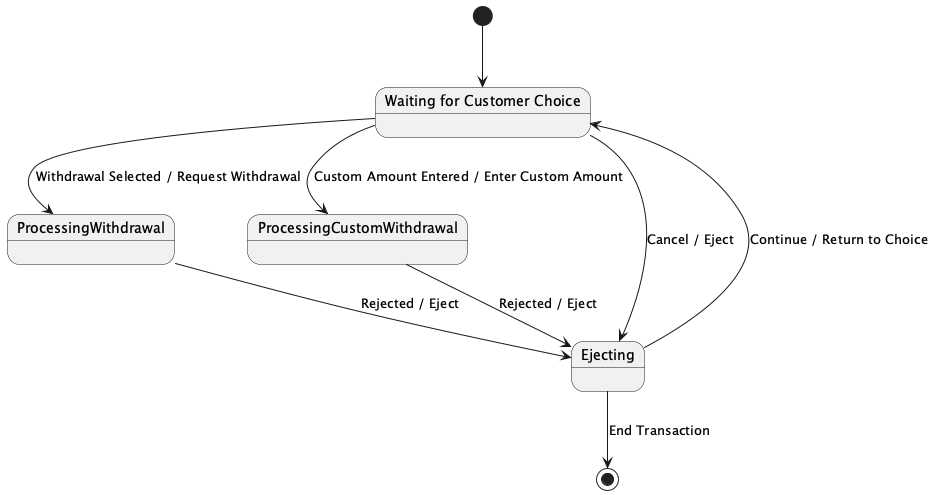

The diagram above was rendered by PlantUML. Its source (embedded in the PNG):
@startuml
state "Waiting for Customer Choice" as WaitingForChoice
state ProcessingWithdrawal
state ProcessingCustomWithdrawal
state Ejecting

[*] --> WaitingForChoice

WaitingForChoice --> ProcessingWithdrawal : Withdrawal Selected / Request Withdrawal
WaitingForChoice --> ProcessingCustomWithdrawal : Custom Amount Entered / Enter Custom Amount
WaitingForChoice --> Ejecting : Cancel / Eject

ProcessingWithdrawal --> Ejecting : Rejected / Eject
ProcessingCustomWithdrawal --> Ejecting : Rejected / Eject

Ejecting --> WaitingForChoice : Continue / Return to Choice
Ejecting --> [*] : End Transaction

@enduml